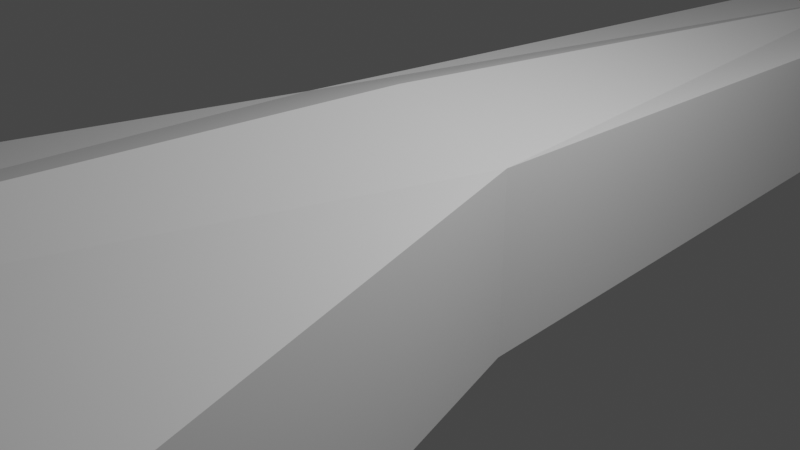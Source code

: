 # Source: ark_nova.blend  (saved by Blender 2.80.39; exported with 4.5.12 LTS)
import bpy
from mathutils import Matrix  # noqa: F401  (used for matrix-valued properties, if any)

bpy.ops.wm.read_factory_settings(use_empty=True)
scene = bpy.context.scene
scene.name = 'Scene'

# ---- collections
col_collection = bpy.data.collections.new('Collection'); scene.collection.children.link(col_collection)

# ---- materials (node trees are filled in below, after node groups)
mat_material = bpy.data.materials.new('Material')
mat_material.alpha_threshold = 0.0
mat_material.use_transparent_shadow = False
mat_material.roughness = 0.5
mat_material.line_color = (0.0, 0.0, 0.0, 1.0)

# ---- material node trees
mat_material.use_nodes = True; mat_material.node_tree.nodes.clear()
_N = mat_material.node_tree.nodes; _L = mat_material.node_tree.links
n0 = _N.new('ShaderNodeOutputMaterial'); n0.name = 'Material Output'; n0.location = (300, 300)
n1 = _N.new('ShaderNodeBsdfPrincipled'); n1.name = 'Principled BSDF'; n1.location = (10, 300)
n1.distribution = 'GGX'
n1.subsurface_method = 'BURLEY'
n1.inputs[3].default_value = 1.45
_L.new(n1.outputs[0], n0.inputs[0])
n0.is_active_output = True

# ---- world
world_world = bpy.data.worlds.new('World'); scene.world = world_world
world_world.color = (0.05088, 0.05088, 0.05088)
world_world.use_sun_shadow = False
world_world.sun_shadow_jitter_overblur = 0.0

# ---- cameras
cam_camera = bpy.data.cameras.new('Camera')
cam_camera.clip_end = 100.0
cam_camera.ortho_scale = 7.314
cam_camera.dof.focus_distance = 0.0
cam_camera.dof.aperture_fstop = 128.0

# ---- lights
light_light = bpy.data.lights.new('Light', 'POINT')
light_light.transmission_factor = 0.0
light_light.cutoff_distance = 30.0
light_light.energy = 1000.0
light_light.shadow_buffer_clip_start = 1.001
light_light.shadow_soft_size = 0.1
light_light.shadow_maximum_resolution = 0.006
light_light.use_absolute_resolution = True

# ---- meshes
me_cube = bpy.data.meshes.new('Cube')
me_cube.from_pydata([(-1.0, 1.0, 0.4906), (-1.0, 1.0, -1.0), (0.0, 1.0, -1.0), (0.0, -1.0, 1.95), (0.0, -1.0, -1.0), (0.0, 1.0, 0.4906), (-1.402, 0.0, -1.0), (-1.402, 0.0, 1.0), (0.0, 0.0, -1.0), (0.0, 0.0, 1.434), (-3.673, -0.7797, 1.0), (-1.646, -1.0, 1.234), (-1.646, -1.0, -1.0), (-3.673, -0.7797, -1.0), (-1.402, 0.0, 1.0), (-1.646, -1.0, 1.234)], [(7, 14), (11, 15)], [(6, 8, 4, 12, 13), (9, 7, 10, 11, 3), (6, 7, 0, 1), (1, 0, 5, 2), (1, 2, 8, 6), (4, 3, 11, 12), (5, 0, 7, 9), (12, 11, 10, 13), (13, 10, 7, 6)])
_uv = me_cube.uv_layers.new(name='UVMap')
_uv.uv.foreach_set('vector', [0.375, 0.875, 0.5, 0.875, 0.5, 1.0, 0.3966, 1.0, 0.375, 0.9725, 0.5, 0.125, 0.625, 0.125, 0.625, 0.2225, 0.6034, 0.25, 0.5, 0.25, 0.375, 0.625, 0.625, 0.625, 0.625, 0.75, 0.375, 0.75, 0.625, 0.5, 0.875, 0.5, 0.875, 0.625, 0.625, 0.625, 0.375, 0.75, 0.5, 0.75, 0.5, 0.875, 0.375, 0.875, 0.375, 0.375, 0.625, 0.375, 0.625, 0.4784, 0.375, 0.4784, 0.5, 0.0, 0.625, 0.0, 0.625, 0.125, 0.5, 0.125, 0.375, 0.4784, 0.625, 0.4784, 0.625, 0.5275, 0.375, 0.5275, 0.375, 0.5275, 0.625, 0.5275, 0.625, 0.625, 0.375, 0.625])
me_cube.materials.append(mat_material)
me_cube.use_remesh_preserve_volume = False
me_cube.use_remesh_preserve_attributes = False
me_cube.use_mirror_vertex_groups = False
me_cube.update()

# ---- objects
ob_cube = bpy.data.objects.new('Cube', me_cube)
ob_light = bpy.data.objects.new('Light', light_light)
ob_camera = bpy.data.objects.new('Camera', cam_camera)

# ---- transforms, parenting, visibility, modifiers, constraints
ob_cube.location = (0.0, 0.0, 0.0)
ob_cube.scale = (1.0, 9.942, 1.0)
ob_cube.lock_rotations_4d = False
ob_cube.empty_display_type = 'ARROWS'
ob_cube.lineart.crease_threshold = 0.0
_m = ob_cube.modifiers.new('Mirror', 'MIRROR')
ob_light.location = (4.076, 1.005, 5.904)
ob_light.rotation_euler = (0.6503, 0.05522, 1.866)
ob_light.lock_rotations_4d = False
ob_light.empty_display_type = 'ARROWS'
ob_light.color = (0.0, 0.0, 0.0, 0.0)
ob_light.lineart.crease_threshold = 0.0
ob_camera.location = (7.359, -6.926, 4.958)
ob_camera.rotation_euler = (1.109, 0.0, 0.8149)
ob_camera.lock_rotations_4d = False
ob_camera.empty_display_type = 'ARROWS'
ob_camera.color = (0.0, 0.0, 0.0, 0.0)
ob_camera.display_type = 'WIRE'
ob_camera.lineart.crease_threshold = 0.0

# ---- collection membership
col_collection.objects.link(ob_cube)
col_collection.objects.link(ob_light)
col_collection.objects.link(ob_camera)

# ---- scene / render settings (as saved in the file)
scene.camera = ob_camera
scene.frame_start = 1; scene.frame_end = 250; scene.frame_set(1)
scene.render.engine = 'BLENDER_EEVEE_NEXT'
scene.render.motion_blur_shutter = 1.0
scene.cycles.use_denoising = False
scene.cycles.samples = 128
scene.cycles.sampling_pattern = 'TABULATED_SOBOL'
scene.cycles.use_adaptive_sampling = False
scene.cycles.use_light_tree = False
scene.view_settings.view_transform = 'Filmic'
bpy.context.view_layer.update()
